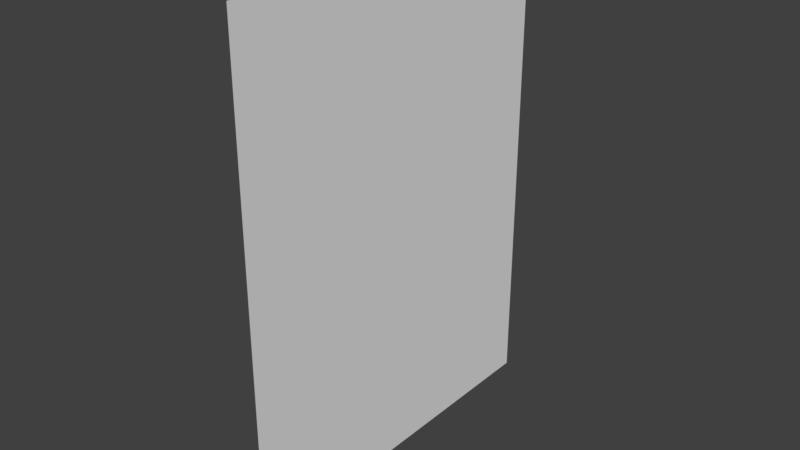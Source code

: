 # Source: poster_godzilla.blend  (saved by Blender 2.78.0; exported with 4.5.12 LTS)
import bpy
from mathutils import Matrix  # noqa: F401  (used for matrix-valued properties, if any)

bpy.ops.wm.read_factory_settings(use_empty=True)
scene = bpy.context.scene
scene.name = 'Scene'

# ---- collections
col_collection_1 = bpy.data.collections.new('Collection 1'); scene.collection.children.link(col_collection_1)

# ---- world
world_world = bpy.data.worlds.new('World'); scene.world = world_world
world_world.color = (0.05088, 0.05088, 0.05088)
world_world.use_sun_shadow = False
world_world.sun_shadow_jitter_overblur = 0.0
world_world.cycles.sampling_method = 'MANUAL'

# ---- meshes
me_plane = bpy.data.meshes.new('Plane')
me_plane.from_pydata([(5.245e-08, -0.4773, 0.5697), (5.245e-08, -0.4773, -0.5673), (-5.007e-08, 0.3826, 0.5697), (-5.007e-08, 0.3826, -0.5673), (-1.288e-08, 0.07065, -0.5673), (5.245e-08, -0.4773, -0.4208), (1.188e-09, -0.2348, -0.1987), (1.188e-09, -0.09316, 0.06785), (1.188e-09, 0.02345, 0.2678), (1.188e-09, 0.1456, 0.3372), (1.188e-09, 0.3344, 0.2594), (1.188e-09, 0.2872, 0.1761), (1.188e-09, 0.1373, 0.1872), (1.188e-09, 0.2733, 0.1345), (1.188e-09, 0.2289, 0.09562), (1.188e-09, 0.09842, 0.09284), (1.188e-09, 0.09009, 0.001217), (1.188e-09, 0.1845, -0.09041), (1.188e-09, 0.1317, -0.09874), (1.188e-09, 0.1345, -0.1348), (1.188e-09, 0.05677, -0.1265), (1.188e-09, 0.07898, -0.3014), (1.188e-09, 0.02067, -0.4847), (5.245e-08, -0.4773, 0.3788), (5.245e-08, -0.4773, 0.06507), (1.188e-09, -0.007464, 0.2148), (1.188e-09, -0.2056, -0.1437), (1.188e-09, -0.1427, -0.02533), (2.993e-11, -0.03763, 0.5697), (2.552e-08, -0.2514, 0.5697), (1.188e-09, 0.196, 0.3164), (-3.949e-08, 0.2939, 0.5697), (1.188e-09, 0.3017, 0.2729), (-5.007e-08, 0.3826, 0.3807), (1.188e-09, 0.1183, -0.02616), (1.188e-09, 0.2277, 0.1522), (1.188e-09, 0.2443, 0.1793), (1.188e-09, 0.1925, 0.09484), (1.188e-09, 0.06736, -0.2099), (1.188e-09, 0.07596, -0.2777), (-5.007e-08, 0.3826, -0.288), (-5.007e-08, 0.3826, -0.04274), (5.245e-08, -0.4773, -0.1677), (-5.007e-08, 0.3826, -0.4176), (1.188e-09, 0.05749, -0.3689), (2.364e-08, -0.341, -0.296), (5.245e-08, -0.4773, -0.271)], [], [(0, 23, 27, 7, 29), (41, 38, 39, 40), (29, 7, 25, 28), (28, 25, 8, 9, 30, 31), (27, 23, 24, 26), (26, 24, 42, 6), (40, 39, 21, 44, 43), (31, 30, 32, 33, 2), (33, 32, 10, 11, 36, 35, 13, 14, 37, 34, 17, 18, 19, 20, 38, 41), (4, 22, 44, 21, 39, 38, 20, 19, 18, 17, 34, 16, 15, 37, 14, 13, 35, 12, 36, 11, 10, 32, 30, 9, 8, 25, 7, 27, 26, 6, 45, 5, 1), (6, 42, 46, 45), (34, 37, 15, 16), (35, 36, 12), (43, 44, 22, 4, 3), (45, 46, 5)])
_uv = me_plane.uv_layers.new(name='UVMap')
_uv.uv.foreach_set('vector', [0.799, 0.03491, 0.799, 0.03491, 0.799, 0.03491, 0.799, 0.03491, 0.799, 0.03491, 0.06695, 0.8261, 0.06695, 0.8261, 0.06695, 0.8261, 0.06695, 0.8261, 0.06695, 0.8261, 0.06695, 0.8261, 0.06695, 0.8261, 0.06695, 0.8261, 0.799, 0.03491, 0.799, 0.03491, 0.799, 0.03491, 0.799, 0.03491, 0.799, 0.03491, 0.799, 0.03491, 0.06695, 0.8261, 0.06695, 0.8261, 0.06695, 0.8261, 0.06695, 0.8261, 0.799, 0.03491, 0.799, 0.03491, 0.799, 0.03491, 0.799, 0.03491, 0.799, 0.03491, 0.799, 0.03491, 0.799, 0.03491, 0.799, 0.03491, 0.799, 0.03491, 0.06695, 0.8261, 0.06695, 0.8261, 0.06695, 0.8261, 0.06695, 0.8261, 0.06695, 0.8261, 0.799, 0.03491, 0.799, 0.03491, 0.799, 0.03491, 0.799, 0.03491, 0.799, 0.03491, 0.799, 0.03491, 0.799, 0.03491, 0.799, 0.03491, 0.799, 0.03491, 0.799, 0.03491, 0.799, 0.03491, 0.799, 0.03491, 0.799, 0.03491, 0.799, 0.03491, 0.799, 0.03491, 0.799, 0.03491, 0.4681, 0.02138, 0.4681, 0.02138, 0.4681, 0.02138, 0.4681, 0.02138, 0.4681, 0.02138, 0.4681, 0.02138, 0.4681, 0.02138, 0.4681, 0.02138, 0.4681, 0.02138, 0.4681, 0.02138, 0.4681, 0.02138, 0.4681, 0.02138, 0.4681, 0.02138, 0.4681, 0.02138, 0.4681, 0.02138, 0.4681, 0.02138, 0.4681, 0.02138, 0.4681, 0.02138, 0.4681, 0.02138, 0.4681, 0.02138, 0.4681, 0.02138, 0.4681, 0.02138, 0.4681, 0.02138, 0.4681, 0.02138, 0.4681, 0.02138, 0.4681, 0.02138, 0.4681, 0.02138, 0.4681, 0.02138, 0.4681, 0.02138, 0.4681, 0.02138, 0.4681, 0.02138, 0.4681, 0.02138, 0.4681, 0.02138, 0.06695, 0.8261, 0.06695, 0.8261, 0.06695, 0.8261, 0.06695, 0.8261, 0.07064, 0.8297, 0.07064, 0.8297, 0.07064, 0.8297, 0.07064, 0.8297, 0.07064, 0.8297, 0.07064, 0.8297, 0.07064, 0.8297, 0.07618, 0.7996, 0.07618, 0.7996, 0.07618, 0.7996, 0.07618, 0.7996, 0.07618, 0.7996, 0.07618, 0.7996, 0.07618, 0.7996, 0.07618, 0.7996])
me_plane.use_remesh_preserve_volume = False
me_plane.use_remesh_preserve_attributes = False
me_plane.use_mirror_vertex_groups = False
me_plane.update()

# ---- objects
ob_plane = bpy.data.objects.new('Plane', me_plane)

# ---- transforms, parenting, visibility, modifiers, constraints
ob_plane.location = (0.0, 0.0, 0.0)
ob_plane.lineart.crease_threshold = 0.0

# ---- collection membership
col_collection_1.objects.link(ob_plane)

# ---- scene / render settings (as saved in the file)
scene.frame_start = 1; scene.frame_end = 250; scene.frame_set(1)
scene.render.engine = 'BLENDER_EEVEE_NEXT'
scene.render.resolution_percentage = 50
scene.render.dither_intensity = 0.0
scene.cycles.use_denoising = False
scene.cycles.samples = 128
scene.cycles.sampling_pattern = 'TABULATED_SOBOL'
scene.cycles.light_sampling_threshold = 0.0
scene.cycles.use_adaptive_sampling = False
scene.cycles.use_light_tree = False
scene.cycles.blur_glossy = 0.0
scene.cycles.sample_clamp_indirect = 0.0
scene.view_settings.view_transform = 'Standard'
bpy.context.view_layer.update()

# ---- added for rendering (the .blend has no active camera and no usable light): camera, sun
cam_auto = bpy.data.cameras.new('AutoCamera')
cam_auto.lens = 50.0
cam_auto.sensor_width = 36.0
cam_auto.clip_end = 1000.0
ob_auto_camera = bpy.data.objects.new('AutoCamera', cam_auto)
scene.collection.objects.link(ob_auto_camera)
ob_auto_camera.location = (1.31903, -1.63018, 1.05644)
ob_auto_camera.rotation_euler = (1.09748, -7.21219e-08, 0.694738)
scene.camera = ob_auto_camera
light_auto_sun = bpy.data.lights.new('AutoSun', 'SUN')
light_auto_sun.energy = 3.0
light_auto_sun.angle = 0.0523599
ob_auto_sun = bpy.data.objects.new('AutoSun', light_auto_sun)
scene.collection.objects.link(ob_auto_sun)
ob_auto_sun.rotation_euler = (0.872665, 0.174533, 0.523599)
bpy.context.view_layer.update()
